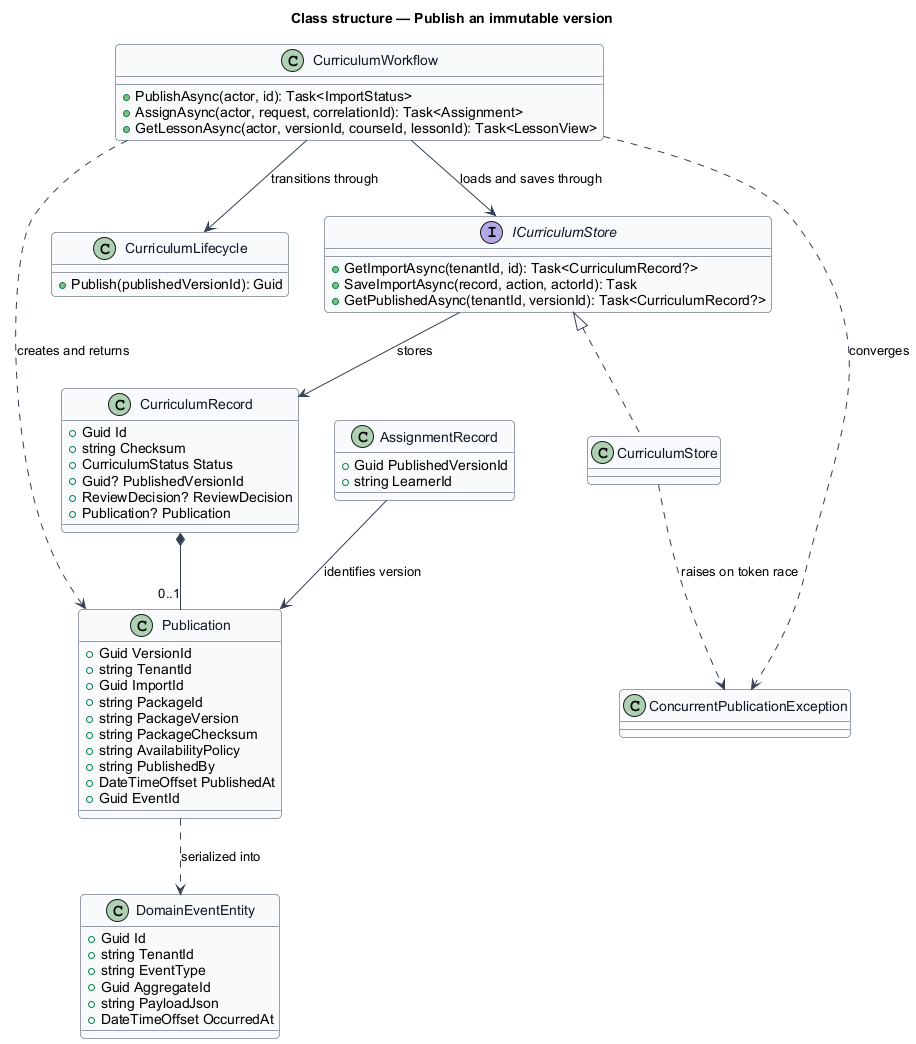

The diagram above was rendered by PlantUML. Its source (embedded in the PNG):
@startuml
skinparam backgroundColor #FFFFFF
skinparam shadowing false
skinparam roundcorner 8
skinparam defaultFontName Arial
skinparam ArrowColor #344054
skinparam class {
  BorderColor #344054
  FontColor #101828
  BackgroundColor #F9FAFB
}
title Class structure — Publish an immutable version

class CurriculumWorkflow {
  +PublishAsync(actor, id): Task<ImportStatus>
  +AssignAsync(actor, request, correlationId): Task<Assignment>
  +GetLessonAsync(actor, versionId, courseId, lessonId): Task<LessonView>
}

class Publication {
  +Guid VersionId
  +string TenantId
  +Guid ImportId
  +string PackageId
  +string PackageVersion
  +string PackageChecksum
  +string AvailabilityPolicy
  +string PublishedBy
  +DateTimeOffset PublishedAt
  +Guid EventId
}

class CurriculumRecord {
  +Guid Id
  +string Checksum
  +CurriculumStatus Status
  +Guid? PublishedVersionId
  +ReviewDecision? ReviewDecision
  +Publication? Publication
}

class DomainEventEntity {
  +Guid Id
  +string TenantId
  +string EventType
  +Guid AggregateId
  +string PayloadJson
  +DateTimeOffset OccurredAt
}

class AssignmentRecord {
  +Guid PublishedVersionId
  +string LearnerId
}

class CurriculumLifecycle {
  +Publish(publishedVersionId): Guid
}

interface ICurriculumStore {
  +GetImportAsync(tenantId, id): Task<CurriculumRecord?>
  +SaveImportAsync(record, action, actorId): Task
  +GetPublishedAsync(tenantId, versionId): Task<CurriculumRecord?>
}

class CurriculumStore
class ConcurrentPublicationException

CurriculumWorkflow ..> Publication : creates and returns
CurriculumWorkflow --> CurriculumLifecycle : transitions through
CurriculumWorkflow --> ICurriculumStore : loads and saves through
ICurriculumStore <|.. CurriculumStore
CurriculumStore ..> ConcurrentPublicationException : raises on token race
CurriculumWorkflow ..> ConcurrentPublicationException : converges
CurriculumRecord *-- "0..1" Publication
Publication ..> DomainEventEntity : serialized into
AssignmentRecord --> Publication : identifies version
ICurriculumStore --> CurriculumRecord : stores
@enduml